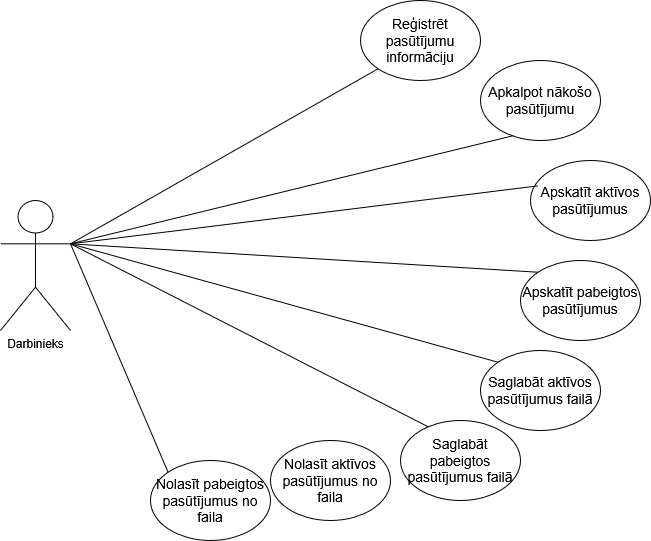

The diagram above was exported from draw.io. Its source (the exported page's mxGraphModel, read from the mxfile embedded in the PNG):
<mxGraphModel dx="1892" dy="597" grid="1" gridSize="10" guides="1" tooltips="1" connect="1" arrows="1" fold="1" page="1" pageScale="1" pageWidth="850" pageHeight="1100" math="0" shadow="0">
  <root>
    <mxCell id="0" />
    <mxCell id="1" parent="0" />
    <mxCell id="vo93PclMCeGIUjlik6-2-2" parent="1" style="shape=umlActor;verticalLabelPosition=bottom;verticalAlign=top;html=1;outlineConnect=0;" value="Darbinieks" vertex="1">
      <mxGeometry height="130" width="70" x="-80" y="420" as="geometry" />
    </mxCell>
    <mxCell id="vo93PclMCeGIUjlik6-2-3" parent="1" style="ellipse;whiteSpace=wrap;html=1;" value="&lt;font style=&quot;font-size: 14px;&quot;&gt;Reģistrēt pasūtījumu informāciju&lt;/font&gt;" vertex="1">
      <mxGeometry height="80" width="120" x="280" y="220" as="geometry" />
    </mxCell>
    <mxCell id="vo93PclMCeGIUjlik6-2-4" edge="1" parent="1" source="vo93PclMCeGIUjlik6-2-2" style="endArrow=none;html=1;rounded=0;exitX=1;exitY=0.3333333333333333;exitDx=0;exitDy=0;exitPerimeter=0;entryX=0;entryY=1;entryDx=0;entryDy=0;" target="vo93PclMCeGIUjlik6-2-3" value="">
      <mxGeometry height="50" relative="1" width="50" as="geometry">
        <mxPoint x="340" y="470" as="sourcePoint" />
        <mxPoint x="390" y="420" as="targetPoint" />
      </mxGeometry>
    </mxCell>
    <mxCell id="vo93PclMCeGIUjlik6-2-7" parent="1" style="ellipse;whiteSpace=wrap;html=1;" value="&lt;font style=&quot;font-size: 14px;&quot;&gt;Apskatīt aktīvos pasūtījumus&lt;/font&gt;" vertex="1">
      <mxGeometry height="80" width="120" x="450" y="380" as="geometry" />
    </mxCell>
    <mxCell id="vo93PclMCeGIUjlik6-2-8" edge="1" parent="1" source="vo93PclMCeGIUjlik6-2-2" style="endArrow=none;html=1;rounded=0;exitX=1;exitY=0.3333333333333333;exitDx=0;exitDy=0;exitPerimeter=0;entryX=0.058;entryY=0.318;entryDx=0;entryDy=0;entryPerimeter=0;" target="vo93PclMCeGIUjlik6-2-7" value="">
      <mxGeometry height="50" relative="1" width="50" as="geometry">
        <mxPoint x="350" y="483" as="sourcePoint" />
        <mxPoint x="455" y="460" as="targetPoint" />
      </mxGeometry>
    </mxCell>
    <mxCell id="vo93PclMCeGIUjlik6-2-9" parent="1" style="ellipse;whiteSpace=wrap;html=1;" value="&lt;font style=&quot;font-size: 14px;&quot;&gt;Apskatīt pabeigtos pasūtījumus&lt;/font&gt;" vertex="1">
      <mxGeometry height="80" width="120" x="440" y="480" as="geometry" />
    </mxCell>
    <mxCell id="vo93PclMCeGIUjlik6-2-10" edge="1" parent="1" source="vo93PclMCeGIUjlik6-2-2" style="endArrow=none;html=1;rounded=0;entryX=0;entryY=0;entryDx=0;entryDy=0;exitX=1;exitY=0.3333333333333333;exitDx=0;exitDy=0;exitPerimeter=0;" target="vo93PclMCeGIUjlik6-2-9" value="">
      <mxGeometry height="50" relative="1" width="50" as="geometry">
        <mxPoint x="240" y="450" as="sourcePoint" />
        <mxPoint x="475" y="450" as="targetPoint" />
      </mxGeometry>
    </mxCell>
    <mxCell id="vo93PclMCeGIUjlik6-2-11" parent="1" style="ellipse;whiteSpace=wrap;html=1;" value="&lt;font style=&quot;font-size: 14px;&quot;&gt;Saglabāt aktīvos pasūtījumus failā&lt;/font&gt;" vertex="1">
      <mxGeometry height="80" width="120" x="400" y="570" as="geometry" />
    </mxCell>
    <mxCell id="vo93PclMCeGIUjlik6-2-12" parent="1" style="ellipse;whiteSpace=wrap;html=1;" value="&lt;font style=&quot;font-size: 14px;&quot;&gt;Saglabāt pabeigtos pasūtījumus&amp;nbsp;failā&lt;/font&gt;" vertex="1">
      <mxGeometry height="80" width="120" x="320" y="640" as="geometry" />
    </mxCell>
    <mxCell id="vo93PclMCeGIUjlik6-2-13" parent="1" style="ellipse;whiteSpace=wrap;html=1;" value="&lt;font style=&quot;font-size: 14px;&quot;&gt;Apkalpot nākošo pasūtījumu&lt;/font&gt;" vertex="1">
      <mxGeometry height="80" width="120" x="400" y="280" as="geometry" />
    </mxCell>
    <mxCell id="vo93PclMCeGIUjlik6-2-15" edge="1" parent="1" source="vo93PclMCeGIUjlik6-2-2" style="endArrow=none;html=1;rounded=0;entryX=0.267;entryY=0.942;entryDx=0;entryDy=0;entryPerimeter=0;exitX=1;exitY=0.3333333333333333;exitDx=0;exitDy=0;exitPerimeter=0;" target="vo93PclMCeGIUjlik6-2-13" value="">
      <mxGeometry height="50" relative="1" width="50" as="geometry">
        <mxPoint x="230" y="450" as="sourcePoint" />
        <mxPoint x="567" y="430" as="targetPoint" />
      </mxGeometry>
    </mxCell>
    <mxCell id="vo93PclMCeGIUjlik6-2-16" edge="1" parent="1" source="vo93PclMCeGIUjlik6-2-2" style="endArrow=none;html=1;rounded=0;entryX=0;entryY=0;entryDx=0;entryDy=0;exitX=1;exitY=0.3333333333333333;exitDx=0;exitDy=0;exitPerimeter=0;" target="vo93PclMCeGIUjlik6-2-11" value="">
      <mxGeometry height="50" relative="1" width="50" as="geometry">
        <mxPoint x="230" y="450" as="sourcePoint" />
        <mxPoint x="497" y="480" as="targetPoint" />
      </mxGeometry>
    </mxCell>
    <mxCell id="vo93PclMCeGIUjlik6-2-17" edge="1" parent="1" source="vo93PclMCeGIUjlik6-2-2" style="endArrow=none;html=1;rounded=0;entryX=0.23;entryY=0.078;entryDx=0;entryDy=0;entryPerimeter=0;exitX=1;exitY=0.3333333333333333;exitDx=0;exitDy=0;exitPerimeter=0;" target="vo93PclMCeGIUjlik6-2-12" value="">
      <mxGeometry height="50" relative="1" width="50" as="geometry">
        <mxPoint x="230" y="450" as="sourcePoint" />
        <mxPoint x="508" y="642" as="targetPoint" />
      </mxGeometry>
    </mxCell>
    <mxCell id="vo93PclMCeGIUjlik6-2-18" parent="1" style="ellipse;whiteSpace=wrap;html=1;" value="&lt;font style=&quot;font-size: 14px;&quot;&gt;Nolasīt aktīvos pasūtījumus no faila&lt;/font&gt;" vertex="1">
      <mxGeometry height="80" width="120" x="190" y="660" as="geometry" />
    </mxCell>
    <mxCell id="vo93PclMCeGIUjlik6-2-19" parent="1" style="ellipse;whiteSpace=wrap;html=1;" value="&lt;font style=&quot;font-size: 14px;&quot;&gt;Nolasīt pabeigtos pasūtījumus no faila&lt;/font&gt;" vertex="1">
      <mxGeometry height="80" width="120" x="70" y="680" as="geometry" />
    </mxCell>
    <mxCell id="vo93PclMCeGIUjlik6-2-21" edge="1" parent="1" source="vo93PclMCeGIUjlik6-2-2" style="endArrow=none;html=1;rounded=0;entryX=0;entryY=0;entryDx=0;entryDy=0;exitX=1;exitY=0.3333333333333333;exitDx=0;exitDy=0;exitPerimeter=0;" target="vo93PclMCeGIUjlik6-2-19" value="">
      <mxGeometry height="50" relative="1" width="50" as="geometry">
        <mxPoint x="40" y="490" as="sourcePoint" />
        <mxPoint x="398" y="673" as="targetPoint" />
      </mxGeometry>
    </mxCell>
  </root>
</mxGraphModel>